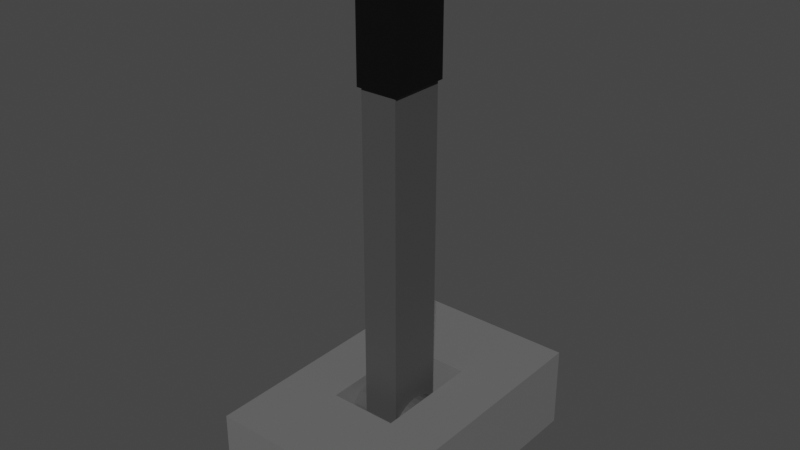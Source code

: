 # Source: BlackLeverWB.blend  (saved by Blender 3.6.11; exported with 4.5.12 LTS)
import bpy
from mathutils import Matrix  # noqa: F401  (used for matrix-valued properties, if any)

bpy.ops.wm.read_factory_settings(use_empty=True)
scene = bpy.context.scene
scene.name = 'Scene'

# ---- collections
col_collection = bpy.data.collections.new('Collection'); scene.collection.children.link(col_collection)

# ---- materials (node trees are filled in below, after node groups)
mat_base = bpy.data.materials.new('Base')
mat_base.use_transparent_shadow = False
mat_black = bpy.data.materials.new('Black')
mat_black.use_transparent_shadow = False
mat_handle = bpy.data.materials.new('Handle')
mat_handle.use_transparent_shadow = False

# ---- material node trees
mat_base.use_nodes = True; mat_base.node_tree.nodes.clear()
_N = mat_base.node_tree.nodes; _L = mat_base.node_tree.links
n0 = _N.new('ShaderNodeBsdfPrincipled'); n0.name = 'Principled BSDF'; n0.location = (10, 300)
n0.distribution = 'GGX'
n0.subsurface_method = 'RANDOM_WALK_SKIN'
n0.inputs[0].default_value = (0.1473, 0.1473, 0.1473, 1.0)
n0.inputs[3].default_value = 1.45
n0.inputs[27].default_value = (0.0, 0.0, 0.0, 1.0)
n0.inputs[28].default_value = 1.0
n1 = _N.new('ShaderNodeOutputMaterial'); n1.name = 'Material Output'; n1.location = (300, 300)
_L.new(n0.outputs[0], n1.inputs[0])
n1.is_active_output = True
mat_black.use_nodes = True; mat_black.node_tree.nodes.clear()
_N = mat_black.node_tree.nodes; _L = mat_black.node_tree.links
n0 = _N.new('ShaderNodeBsdfPrincipled'); n0.name = 'Principled BSDF'; n0.location = (10, 300)
n0.distribution = 'GGX'
n0.subsurface_method = 'RANDOM_WALK_SKIN'
n0.inputs[0].default_value = (0.0, 0.0, 0.0, 1.0)
n0.inputs[3].default_value = 1.45
n0.inputs[27].default_value = (0.0, 0.0, 0.0, 1.0)
n0.inputs[28].default_value = 1.0
n1 = _N.new('ShaderNodeOutputMaterial'); n1.name = 'Material Output'; n1.location = (300, 300)
_L.new(n0.outputs[0], n1.inputs[0])
n1.is_active_output = True
mat_handle.use_nodes = True; mat_handle.node_tree.nodes.clear()
_N = mat_handle.node_tree.nodes; _L = mat_handle.node_tree.links
n0 = _N.new('ShaderNodeBsdfPrincipled'); n0.name = 'Principled BSDF'; n0.location = (10, 300)
n0.distribution = 'GGX'
n0.subsurface_method = 'RANDOM_WALK_SKIN'
n0.inputs[0].default_value = (0.06372, 0.06372, 0.06372, 1.0)
n0.inputs[3].default_value = 1.45
n0.inputs[27].default_value = (0.0, 0.0, 0.0, 1.0)
n0.inputs[28].default_value = 1.0
n1 = _N.new('ShaderNodeOutputMaterial'); n1.name = 'Material Output'; n1.location = (300, 300)
_L.new(n0.outputs[0], n1.inputs[0])
n1.is_active_output = True

# ---- world
world_world = bpy.data.worlds.new('World'); scene.world = world_world
world_world.use_nodes = True; world_world.node_tree.nodes.clear()
_N = world_world.node_tree.nodes; _L = world_world.node_tree.links
n0 = _N.new('ShaderNodeOutputWorld'); n0.name = 'World Output'; n0.location = (300, 300)
n1 = _N.new('ShaderNodeBackground'); n1.name = 'Background'; n1.location = (10, 300)
n1.inputs[0].default_value = (0.05088, 0.05088, 0.05088, 1.0)
_L.new(n1.outputs[0], n0.inputs[0])
n0.is_active_output = True
world_world.color = (0.05088, 0.05088, 0.05088)
world_world.use_sun_shadow = False
world_world.sun_shadow_jitter_overblur = 0.0

# ---- meshes
me_cube_001 = bpy.data.meshes.new('Cube.001')
me_cube_001.from_pydata([(-1.0, -1.0, -1.0), (-0.379, -0.379, 1.0), (-1.0, 1.0, -1.0), (-0.379, 0.379, 1.0), (1.0, -1.0, -1.0), (0.379, -0.379, 1.0), (1.0, 1.0, -1.0), (0.379, 0.379, 1.0), (-1.0, -1.0, 1.0), (-1.0, 1.0, 1.0), (1.0, 1.0, 1.0), (1.0, -1.0, 1.0), (-0.379, -0.379, -0.1126), (-0.379, 0.379, -0.1126), (0.379, 0.379, -0.1126), (0.379, -0.379, -0.1126), (0.2398, 0.2136, 8.253), (0.2398, -0.2136, 8.253), (-0.2398, 0.2136, 8.253), (-0.2398, -0.2136, 8.253), (0.1875, 0.167, 11.14), (0.2398, 0.2136, 10.82), (0.1875, -0.167, 11.14), (0.2398, -0.2136, 10.82), (-0.1875, 0.167, 11.14), (-0.2398, 0.2136, 10.82), (-0.1875, -0.167, 11.14), (-0.2398, -0.2136, 10.82)], [], [(0, 8, 9, 2), (2, 9, 10, 6), (6, 10, 11, 4), (4, 11, 8, 0), (2, 6, 4, 0), (5, 7, 14, 15), (1, 3, 9, 8), (3, 7, 10, 9), (7, 5, 11, 10), (5, 1, 8, 11), (14, 13, 12, 15), (3, 1, 12, 13), (1, 5, 15, 12), (7, 3, 13, 14), (25, 18, 16, 21), (27, 19, 18, 25), (23, 17, 19, 27), (21, 16, 17, 23), (19, 17, 16, 18), (22, 20, 21, 23), (26, 22, 23, 27), (24, 26, 27, 25), (20, 24, 25, 21), (22, 26, 24, 20)])
me_cube_001.polygons.foreach_set('material_index', [0, 0, 0, 0, 0, 0, 0, 0, 0, 0, 0, 0, 0, 0, 1, 1, 1, 1, 1, 1, 1, 1, 1, 1])
_uv = me_cube_001.uv_layers.new(name='UVMap')
_uv.uv.foreach_set('vector', [0.375, 0.0, 0.625, 0.0, 0.625, 0.25, 0.375, 0.25, 0.375, 0.25, 0.625, 0.25, 0.625, 0.5, 0.375, 0.5, 0.375, 0.5, 0.625, 0.5, 0.625, 0.75, 0.375, 0.75, 0.375, 0.75, 0.625, 0.75, 0.625, 1.0, 0.375, 1.0, 0.125, 0.5, 0.375, 0.5, 0.375, 0.75, 0.125, 0.75, 0.7026, 0.6724, 0.7026, 0.5776, 0.7026, 0.5776, 0.7026, 0.6724, 0.7974, 0.6724, 0.7974, 0.5776, 0.875, 0.5, 0.875, 0.75, 0.7974, 0.5776, 0.7026, 0.5776, 0.625, 0.5, 0.875, 0.5, 0.7026, 0.5776, 0.7026, 0.6724, 0.625, 0.75, 0.625, 0.5, 0.7026, 0.6724, 0.7974, 0.6724, 0.875, 0.75, 0.625, 0.75, 0.7026, 0.5776, 0.7974, 0.5776, 0.7974, 0.6724, 0.7026, 0.6724, 0.7974, 0.5776, 0.7974, 0.6724, 0.7974, 0.6724, 0.7974, 0.5776, 0.7974, 0.6724, 0.7026, 0.6724, 0.7026, 0.6724, 0.7974, 0.6724, 0.7026, 0.5776, 0.7974, 0.5776, 0.7974, 0.5776, 0.7026, 0.5776, 0.4023, 0.75, 0.625, 0.75, 0.625, 1.0, 0.4023, 1.0, 0.4023, 0.5, 0.625, 0.5, 0.625, 0.75, 0.4023, 0.75, 0.4023, 0.25, 0.625, 0.25, 0.625, 0.5, 0.4023, 0.5, 0.4023, 0.0, 0.625, 0.0, 0.625, 0.25, 0.4023, 0.25, 0.625, 0.5, 0.875, 0.5, 0.875, 0.75, 0.625, 0.75, 0.1523, 0.5273, 0.1523, 0.7227, 0.125, 0.75, 0.125, 0.5, 0.3477, 0.5273, 0.1523, 0.5273, 0.125, 0.5, 0.375, 0.5, 0.3477, 0.7227, 0.3477, 0.5273, 0.4023, 0.5, 0.4023, 0.75, 0.1523, 0.7227, 0.3477, 0.7227, 0.375, 0.75, 0.125, 0.75, 0.1523, 0.5273, 0.3477, 0.5273, 0.3477, 0.7227, 0.1523, 0.7227])
me_cube_001.materials.append(mat_base)
me_cube_001.materials.append(mat_black)
me_cube_001.update()
me_cube_002 = bpy.data.meshes.new('Cube.002')
me_cube_002.from_pydata([(-0.8969, -0.8969, -0.8969), (-0.8969, -0.8969, 0.8969), (-0.8969, 0.8969, -0.8969), (-0.8969, 0.8969, 0.8969), (0.8969, -0.8969, -0.8969), (0.8969, -0.8969, 0.8969), (0.8969, 0.8969, -0.8969), (0.8969, 0.8969, 0.8969), (-1.6, 1.006e-07, -0.7819), (1.6, 1.006e-07, -0.7819), (-1.6, 0.2041, -0.7845), (1.6, 0.2041, -0.7845), (-1.6, 0.4003, -0.792), (1.6, 0.4003, -0.792), (-1.6, 0.5811, -0.8042), (1.6, 0.5811, -0.8042), (-1.6, 0.7397, -0.8207), (1.6, 0.7397, -0.8207), (-1.6, 0.8698, -0.8408), (1.6, 0.8698, -0.8408), (-1.6, 0.9664, -0.8637), (1.6, 0.9664, -0.8637), (-1.6, 1.026, -0.8886), (1.6, 1.026, -0.8886), (-1.6, 1.046, -0.9145), (1.6, 1.046, -0.9145), (-1.6, 1.026, -0.9403), (1.6, 1.026, -0.9403), (-1.6, 0.9664, -0.9652), (1.6, 0.9664, -0.9652), (-1.6, 0.8698, -0.9881), (1.6, 0.8698, -0.9881), (-1.6, 0.7397, -1.008), (1.6, 0.7397, -1.008), (-1.6, 0.5811, -1.025), (1.6, 0.5811, -1.025), (-1.6, 0.4003, -1.037), (1.6, 0.4003, -1.037), (-1.6, 0.2041, -1.044), (1.6, 0.2041, -1.044), (-1.6, 2.137e-07, -1.047), (1.6, 2.137e-07, -1.047), (-1.6, -0.2041, -1.044), (1.6, -0.2041, -1.044), (-1.6, -0.4003, -1.037), (1.6, -0.4003, -1.037), (-1.6, -0.5811, -1.025), (1.6, -0.5811, -1.025), (-1.6, -0.7397, -1.008), (1.6, -0.7397, -1.008), (-1.6, -0.8698, -0.9881), (1.6, -0.8698, -0.9881), (-1.6, -0.9664, -0.9652), (1.6, -0.9664, -0.9652), (-1.6, -1.026, -0.9403), (1.6, -1.026, -0.9403), (-1.6, -1.046, -0.9145), (1.6, -1.046, -0.9145), (-1.6, -1.026, -0.8886), (1.6, -1.026, -0.8886), (-1.6, -0.9664, -0.8637), (1.6, -0.9664, -0.8637), (-1.6, -0.8698, -0.8408), (1.6, -0.8698, -0.8408), (-1.6, -0.7397, -0.8207), (1.6, -0.7397, -0.8207), (-1.6, -0.5811, -0.8042), (1.6, -0.5811, -0.8042), (-1.6, -0.4003, -0.792), (1.6, -0.4003, -0.792), (-1.6, -0.2041, -0.7845), (1.6, -0.2041, -0.7845)], [], [(0, 1, 3, 2), (2, 3, 7, 6), (6, 7, 5, 4), (4, 5, 1, 0), (2, 6, 4, 0), (7, 3, 1, 5), (8, 9, 11, 10), (10, 11, 13, 12), (12, 13, 15, 14), (14, 15, 17, 16), (16, 17, 19, 18), (18, 19, 21, 20), (20, 21, 23, 22), (22, 23, 25, 24), (24, 25, 27, 26), (26, 27, 29, 28), (28, 29, 31, 30), (30, 31, 33, 32), (32, 33, 35, 34), (34, 35, 37, 36), (36, 37, 39, 38), (38, 39, 41, 40), (40, 41, 43, 42), (42, 43, 45, 44), (44, 45, 47, 46), (46, 47, 49, 48), (48, 49, 51, 50), (50, 51, 53, 52), (52, 53, 55, 54), (54, 55, 57, 56), (56, 57, 59, 58), (58, 59, 61, 60), (60, 61, 63, 62), (62, 63, 65, 64), (64, 65, 67, 66), (66, 67, 69, 68), (11, 9, 71, 69, 67, 65, 63, 61, 59, 57, 55, 53, 51, 49, 47, 45, 43, 41, 39, 37, 35, 33, 31, 29, 27, 25, 23, 21, 19, 17, 15, 13), (68, 69, 71, 70), (70, 71, 9, 8), (8, 10, 12, 14, 16, 18, 20, 22, 24, 26, 28, 30, 32, 34, 36, 38, 40, 42, 44, 46, 48, 50, 52, 54, 56, 58, 60, 62, 64, 66, 68, 70)])
_uv = me_cube_002.uv_layers.new(name='UVMap')
_uv.uv.foreach_set('vector', [0.375, 0.0, 0.625, 0.0, 0.625, 0.25, 0.375, 0.25, 0.375, 0.25, 0.625, 0.25, 0.625, 0.5, 0.375, 0.5, 0.375, 0.5, 0.625, 0.5, 0.625, 0.75, 0.375, 0.75, 0.375, 0.75, 0.625, 0.75, 0.625, 1.0, 0.375, 1.0, 0.125, 0.5, 0.375, 0.5, 0.375, 0.75, 0.125, 0.75, 0.625, 0.5, 0.875, 0.5, 0.875, 0.75, 0.625, 0.75, 1.0, 0.5, 1.0, 1.0, 0.9688, 1.0, 0.9688, 0.5, 0.9688, 0.5, 0.9688, 1.0, 0.9375, 1.0, 0.9375, 0.5, 0.9375, 0.5, 0.9375, 1.0, 0.9062, 1.0, 0.9062, 0.5, 0.9062, 0.5, 0.9062, 1.0, 0.875, 1.0, 0.875, 0.5, 0.875, 0.5, 0.875, 1.0, 0.8438, 1.0, 0.8438, 0.5, 0.8438, 0.5, 0.8438, 1.0, 0.8125, 1.0, 0.8125, 0.5, 0.8125, 0.5, 0.8125, 1.0, 0.7812, 1.0, 0.7812, 0.5, 0.7812, 0.5, 0.7812, 1.0, 0.75, 1.0, 0.75, 0.5, 0.75, 0.5, 0.75, 1.0, 0.7188, 1.0, 0.7188, 0.5, 0.7188, 0.5, 0.7188, 1.0, 0.6875, 1.0, 0.6875, 0.5, 0.6875, 0.5, 0.6875, 1.0, 0.6562, 1.0, 0.6562, 0.5, 0.6562, 0.5, 0.6562, 1.0, 0.625, 1.0, 0.625, 0.5, 0.625, 0.5, 0.625, 1.0, 0.5938, 1.0, 0.5938, 0.5, 0.5938, 0.5, 0.5938, 1.0, 0.5625, 1.0, 0.5625, 0.5, 0.5625, 0.5, 0.5625, 1.0, 0.5312, 1.0, 0.5312, 0.5, 0.5312, 0.5, 0.5312, 1.0, 0.5, 1.0, 0.5, 0.5, 0.5, 0.5, 0.5, 1.0, 0.4688, 1.0, 0.4688, 0.5, 0.4688, 0.5, 0.4688, 1.0, 0.4375, 1.0, 0.4375, 0.5, 0.4375, 0.5, 0.4375, 1.0, 0.4062, 1.0, 0.4062, 0.5, 0.4062, 0.5, 0.4062, 1.0, 0.375, 1.0, 0.375, 0.5, 0.375, 0.5, 0.375, 1.0, 0.3438, 1.0, 0.3438, 0.5, 0.3438, 0.5, 0.3438, 1.0, 0.3125, 1.0, 0.3125, 0.5, 0.3125, 0.5, 0.3125, 1.0, 0.2812, 1.0, 0.2812, 0.5, 0.2812, 0.5, 0.2812, 1.0, 0.25, 1.0, 0.25, 0.5, 0.25, 0.5, 0.25, 1.0, 0.2188, 1.0, 0.2188, 0.5, 0.2188, 0.5, 0.2188, 1.0, 0.1875, 1.0, 0.1875, 0.5, 0.1875, 0.5, 0.1875, 1.0, 0.1562, 1.0, 0.1562, 0.5, 0.1562, 0.5, 0.1562, 1.0, 0.125, 1.0, 0.125, 0.5, 0.125, 0.5, 0.125, 1.0, 0.09375, 1.0, 0.09375, 0.5, 0.09375, 0.5, 0.09375, 1.0, 0.0625, 1.0, 0.0625, 0.5, 0.2968, 0.4854, 0.25, 0.49, 0.2032, 0.4854, 0.1582, 0.4717, 0.1167, 0.4496, 0.08029, 0.4197, 0.05045, 0.3833, 0.02827, 0.3418, 0.01461, 0.2968, 0.01, 0.25, 0.01461, 0.2032, 0.02827, 0.1582, 0.05045, 0.1167, 0.08029, 0.08029, 0.1167, 0.05045, 0.1582, 0.02827, 0.2032, 0.01461, 0.25, 0.01, 0.2968, 0.01461, 0.3418, 0.02827, 0.3833, 0.05045, 0.4197, 0.08029, 0.4496, 0.1167, 0.4717, 0.1582, 0.4854, 0.2032, 0.49, 0.25, 0.4854, 0.2968, 0.4717, 0.3418, 0.4496, 0.3833, 0.4197, 0.4197, 0.3833, 0.4496, 0.3418, 0.4717, 0.0625, 0.5, 0.0625, 1.0, 0.03125, 1.0, 0.03125, 0.5, 0.03125, 0.5, 0.03125, 1.0, 0.0, 1.0, 0.0, 0.5, 0.75, 0.49, 0.7968, 0.4854, 0.8418, 0.4717, 0.8833, 0.4496, 0.9197, 0.4197, 0.9496, 0.3833, 0.9717, 0.3418, 0.9854, 0.2968, 0.99, 0.25, 0.9854, 0.2032, 0.9717, 0.1582, 0.9496, 0.1167, 0.9197, 0.08029, 0.8833, 0.05045, 0.8418, 0.02827, 0.7968, 0.01461, 0.75, 0.01, 0.7032, 0.01461, 0.6582, 0.02827, 0.6167, 0.05045, 0.5803, 0.08029, 0.5504, 0.1167, 0.5283, 0.1582, 0.5146, 0.2032, 0.51, 0.25, 0.5146, 0.2968, 0.5283, 0.3418, 0.5504, 0.3833, 0.5803, 0.4197, 0.6167, 0.4496, 0.6582, 0.4717, 0.7032, 0.4854])
me_cube_002.materials.append(mat_handle)
me_cube_002.update()

# ---- objects
ob_base = bpy.data.objects.new('Base', me_cube_001)
ob_handle = bpy.data.objects.new('Handle', me_cube_002)

# ---- transforms, parenting, visibility, modifiers, constraints
ob_base.location = (0.0, 0.0, 0.0)
ob_base.scale = (0.19, 0.3027, 0.08917)
ob_handle.location = (0.0, 0.0, 0.4806)
ob_handle.scale = (0.04354, 0.0666, 0.5255)

# ---- collection membership
col_collection.objects.link(ob_base)
col_collection.objects.link(ob_handle)

# ---- scene / render settings (as saved in the file)
scene.frame_start = 1; scene.frame_end = 250; scene.frame_set(1)
scene.render.engine = 'BLENDER_EEVEE_NEXT'
scene.cycles.sampling_pattern = 'TABULATED_SOBOL'
scene.view_settings.view_transform = 'Filmic'
bpy.context.view_layer.update()

# ---- added for rendering (the .blend has no active camera and no usable light): camera, sun
cam_auto = bpy.data.cameras.new('AutoCamera')
cam_auto.lens = 50.0
cam_auto.sensor_width = 36.0
cam_auto.clip_end = 1000.0
ob_auto_camera = bpy.data.objects.new('AutoCamera', cam_auto)
scene.collection.objects.link(ob_auto_camera)
ob_auto_camera.location = (1.20014, -1.44017, 1.41216)
ob_auto_camera.rotation_euler = (1.09748, -7.21219e-08, 0.694738)
scene.camera = ob_auto_camera
light_auto_sun = bpy.data.lights.new('AutoSun', 'SUN')
light_auto_sun.energy = 3.0
light_auto_sun.angle = 0.0523599
ob_auto_sun = bpy.data.objects.new('AutoSun', light_auto_sun)
scene.collection.objects.link(ob_auto_sun)
ob_auto_sun.rotation_euler = (0.872665, 0.174533, 0.523599)
bpy.context.view_layer.update()

